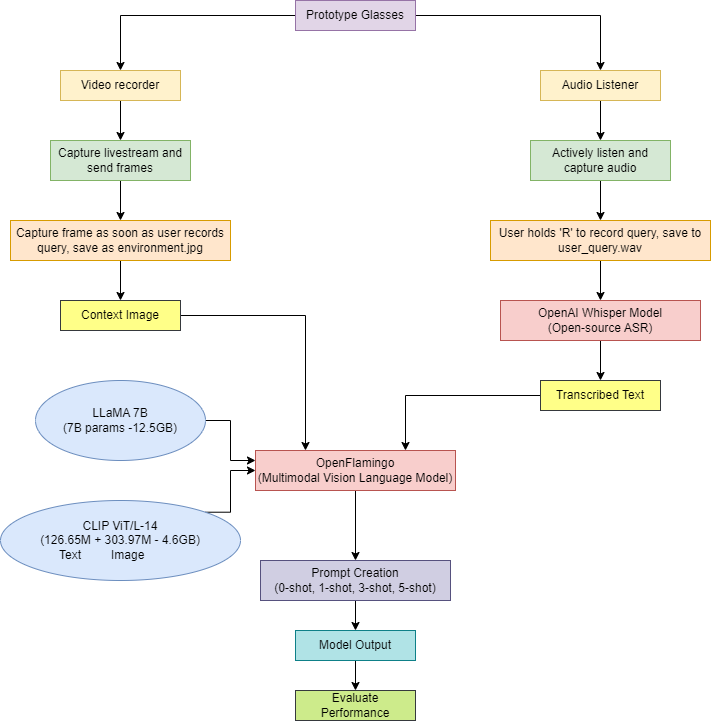

The diagram above was exported from draw.io. Its source (the exported page's mxGraphModel, read from the mxfile embedded in the PNG):
<mxGraphModel dx="1050" dy="637" grid="1" gridSize="10" guides="1" tooltips="1" connect="1" arrows="1" fold="1" page="1" pageScale="1" pageWidth="850" pageHeight="1100" math="0" shadow="0">
  <root>
    <mxCell id="0" />
    <mxCell id="1" parent="0" />
    <mxCell id="E3piMJazOmkQBk1J-DtG-20" style="edgeStyle=orthogonalEdgeStyle;rounded=0;orthogonalLoop=1;jettySize=auto;html=1;exitX=0.5;exitY=1;exitDx=0;exitDy=0;entryX=0.5;entryY=0;entryDx=0;entryDy=0;" edge="1" parent="1" source="E3piMJazOmkQBk1J-DtG-1" target="E3piMJazOmkQBk1J-DtG-5">
      <mxGeometry relative="1" as="geometry" />
    </mxCell>
    <mxCell id="E3piMJazOmkQBk1J-DtG-1" value="Audio Listener" style="rounded=0;whiteSpace=wrap;html=1;fillColor=#fff2cc;strokeColor=#d6b656;" vertex="1" parent="1">
      <mxGeometry x="610" y="70" width="120" height="30" as="geometry" />
    </mxCell>
    <mxCell id="E3piMJazOmkQBk1J-DtG-17" style="edgeStyle=orthogonalEdgeStyle;rounded=0;orthogonalLoop=1;jettySize=auto;html=1;exitX=0;exitY=0.5;exitDx=0;exitDy=0;entryX=0.5;entryY=0;entryDx=0;entryDy=0;" edge="1" parent="1" source="E3piMJazOmkQBk1J-DtG-2" target="E3piMJazOmkQBk1J-DtG-3">
      <mxGeometry relative="1" as="geometry" />
    </mxCell>
    <mxCell id="E3piMJazOmkQBk1J-DtG-18" style="edgeStyle=orthogonalEdgeStyle;rounded=0;orthogonalLoop=1;jettySize=auto;html=1;exitX=1;exitY=0.5;exitDx=0;exitDy=0;entryX=0.5;entryY=0;entryDx=0;entryDy=0;" edge="1" parent="1" source="E3piMJazOmkQBk1J-DtG-2" target="E3piMJazOmkQBk1J-DtG-1">
      <mxGeometry relative="1" as="geometry" />
    </mxCell>
    <mxCell id="E3piMJazOmkQBk1J-DtG-2" value="Prototype Glasses" style="rounded=0;whiteSpace=wrap;html=1;fillColor=#e1d5e7;strokeColor=#9673a6;" vertex="1" parent="1">
      <mxGeometry x="365" width="120" height="30" as="geometry" />
    </mxCell>
    <mxCell id="E3piMJazOmkQBk1J-DtG-19" style="edgeStyle=orthogonalEdgeStyle;rounded=0;orthogonalLoop=1;jettySize=auto;html=1;exitX=0.5;exitY=1;exitDx=0;exitDy=0;entryX=0.5;entryY=0;entryDx=0;entryDy=0;" edge="1" parent="1" source="E3piMJazOmkQBk1J-DtG-3" target="E3piMJazOmkQBk1J-DtG-4">
      <mxGeometry relative="1" as="geometry" />
    </mxCell>
    <mxCell id="E3piMJazOmkQBk1J-DtG-3" value="Video recorder" style="rounded=0;whiteSpace=wrap;html=1;fillColor=#fff2cc;strokeColor=#d6b656;" vertex="1" parent="1">
      <mxGeometry x="130" y="70" width="120" height="30" as="geometry" />
    </mxCell>
    <mxCell id="E3piMJazOmkQBk1J-DtG-21" style="edgeStyle=orthogonalEdgeStyle;rounded=0;orthogonalLoop=1;jettySize=auto;html=1;exitX=0.5;exitY=1;exitDx=0;exitDy=0;entryX=0.5;entryY=0;entryDx=0;entryDy=0;" edge="1" parent="1" source="E3piMJazOmkQBk1J-DtG-4" target="E3piMJazOmkQBk1J-DtG-8">
      <mxGeometry relative="1" as="geometry" />
    </mxCell>
    <mxCell id="E3piMJazOmkQBk1J-DtG-4" value="Capture livestream and send frames" style="rounded=0;whiteSpace=wrap;html=1;fillColor=#d5e8d4;strokeColor=#82b366;" vertex="1" parent="1">
      <mxGeometry x="120" y="140" width="140" height="40" as="geometry" />
    </mxCell>
    <mxCell id="E3piMJazOmkQBk1J-DtG-22" style="edgeStyle=orthogonalEdgeStyle;rounded=0;orthogonalLoop=1;jettySize=auto;html=1;exitX=0.5;exitY=1;exitDx=0;exitDy=0;entryX=0.5;entryY=0;entryDx=0;entryDy=0;" edge="1" parent="1" source="E3piMJazOmkQBk1J-DtG-5" target="E3piMJazOmkQBk1J-DtG-6">
      <mxGeometry relative="1" as="geometry" />
    </mxCell>
    <mxCell id="E3piMJazOmkQBk1J-DtG-5" value="Actively listen and capture audio" style="rounded=0;whiteSpace=wrap;html=1;fillColor=#d5e8d4;strokeColor=#82b366;" vertex="1" parent="1">
      <mxGeometry x="600" y="140" width="140" height="40" as="geometry" />
    </mxCell>
    <mxCell id="E3piMJazOmkQBk1J-DtG-24" style="edgeStyle=orthogonalEdgeStyle;rounded=0;orthogonalLoop=1;jettySize=auto;html=1;exitX=0.5;exitY=1;exitDx=0;exitDy=0;entryX=0.5;entryY=0;entryDx=0;entryDy=0;" edge="1" parent="1" source="E3piMJazOmkQBk1J-DtG-6" target="E3piMJazOmkQBk1J-DtG-7">
      <mxGeometry relative="1" as="geometry" />
    </mxCell>
    <mxCell id="E3piMJazOmkQBk1J-DtG-6" value="User holds 'R' to record query, save to user_query.wav" style="rounded=0;whiteSpace=wrap;html=1;fillColor=#ffe6cc;strokeColor=#d79b00;" vertex="1" parent="1">
      <mxGeometry x="560" y="220" width="220" height="40" as="geometry" />
    </mxCell>
    <mxCell id="E3piMJazOmkQBk1J-DtG-26" style="edgeStyle=orthogonalEdgeStyle;rounded=0;orthogonalLoop=1;jettySize=auto;html=1;exitX=0.5;exitY=1;exitDx=0;exitDy=0;entryX=0.5;entryY=0;entryDx=0;entryDy=0;" edge="1" parent="1" source="E3piMJazOmkQBk1J-DtG-7" target="E3piMJazOmkQBk1J-DtG-25">
      <mxGeometry relative="1" as="geometry" />
    </mxCell>
    <mxCell id="E3piMJazOmkQBk1J-DtG-7" value="OpenAI Whisper Model&lt;br&gt;(Open-source ASR)" style="rounded=0;whiteSpace=wrap;html=1;fillColor=#f8cecc;strokeColor=#b85450;" vertex="1" parent="1">
      <mxGeometry x="570" y="300" width="200" height="40" as="geometry" />
    </mxCell>
    <mxCell id="E3piMJazOmkQBk1J-DtG-28" style="edgeStyle=orthogonalEdgeStyle;rounded=0;orthogonalLoop=1;jettySize=auto;html=1;exitX=0.5;exitY=1;exitDx=0;exitDy=0;entryX=0.5;entryY=0;entryDx=0;entryDy=0;" edge="1" parent="1" source="E3piMJazOmkQBk1J-DtG-8" target="E3piMJazOmkQBk1J-DtG-27">
      <mxGeometry relative="1" as="geometry" />
    </mxCell>
    <mxCell id="E3piMJazOmkQBk1J-DtG-8" value="Capture frame as soon as user records query, save as environment.jpg" style="rounded=0;whiteSpace=wrap;html=1;fillColor=#ffe6cc;strokeColor=#d79b00;glass=0;shadow=0;" vertex="1" parent="1">
      <mxGeometry x="80" y="220" width="220" height="40" as="geometry" />
    </mxCell>
    <mxCell id="E3piMJazOmkQBk1J-DtG-35" style="edgeStyle=orthogonalEdgeStyle;rounded=0;orthogonalLoop=1;jettySize=auto;html=1;exitX=0.5;exitY=1;exitDx=0;exitDy=0;entryX=0.5;entryY=0;entryDx=0;entryDy=0;" edge="1" parent="1" source="E3piMJazOmkQBk1J-DtG-9" target="E3piMJazOmkQBk1J-DtG-13">
      <mxGeometry relative="1" as="geometry" />
    </mxCell>
    <mxCell id="E3piMJazOmkQBk1J-DtG-9" value="OpenFlamingo&lt;br&gt;(Multimodal Vision Language Model)" style="rounded=0;whiteSpace=wrap;html=1;fillColor=#f8cecc;strokeColor=#b85450;" vertex="1" parent="1">
      <mxGeometry x="325" y="450" width="200" height="40" as="geometry" />
    </mxCell>
    <mxCell id="E3piMJazOmkQBk1J-DtG-31" style="edgeStyle=orthogonalEdgeStyle;rounded=0;orthogonalLoop=1;jettySize=auto;html=1;exitX=1;exitY=0.5;exitDx=0;exitDy=0;entryX=0;entryY=0.25;entryDx=0;entryDy=0;" edge="1" parent="1" source="E3piMJazOmkQBk1J-DtG-11" target="E3piMJazOmkQBk1J-DtG-9">
      <mxGeometry relative="1" as="geometry" />
    </mxCell>
    <mxCell id="E3piMJazOmkQBk1J-DtG-11" value="LLaMA 7B&lt;br&gt;(7B params -12.5GB)" style="ellipse;whiteSpace=wrap;html=1;fillColor=#dae8fc;strokeColor=#6c8ebf;" vertex="1" parent="1">
      <mxGeometry x="105" y="380" width="170" height="80" as="geometry" />
    </mxCell>
    <mxCell id="E3piMJazOmkQBk1J-DtG-34" style="edgeStyle=orthogonalEdgeStyle;rounded=0;orthogonalLoop=1;jettySize=auto;html=1;exitX=1;exitY=0;exitDx=0;exitDy=0;entryX=0;entryY=0.5;entryDx=0;entryDy=0;" edge="1" parent="1" source="E3piMJazOmkQBk1J-DtG-12" target="E3piMJazOmkQBk1J-DtG-9">
      <mxGeometry relative="1" as="geometry">
        <Array as="points">
          <mxPoint x="300" y="512" />
          <mxPoint x="300" y="470" />
        </Array>
      </mxGeometry>
    </mxCell>
    <mxCell id="E3piMJazOmkQBk1J-DtG-12" value="CLIP ViT/L-14&lt;br&gt;(126.65M + 303.97M - 4.6GB)&lt;br&gt;Text&amp;nbsp; &amp;nbsp; &amp;nbsp; &amp;nbsp; &amp;nbsp;Image&amp;nbsp; &amp;nbsp; &amp;nbsp; &amp;nbsp; &amp;nbsp; &amp;nbsp;" style="ellipse;whiteSpace=wrap;html=1;fillColor=#dae8fc;strokeColor=#6c8ebf;" vertex="1" parent="1">
      <mxGeometry x="70" y="500" width="240" height="80" as="geometry" />
    </mxCell>
    <mxCell id="E3piMJazOmkQBk1J-DtG-36" style="edgeStyle=orthogonalEdgeStyle;rounded=0;orthogonalLoop=1;jettySize=auto;html=1;exitX=0.5;exitY=1;exitDx=0;exitDy=0;entryX=0.5;entryY=0;entryDx=0;entryDy=0;" edge="1" parent="1" source="E3piMJazOmkQBk1J-DtG-13" target="E3piMJazOmkQBk1J-DtG-14">
      <mxGeometry relative="1" as="geometry" />
    </mxCell>
    <mxCell id="E3piMJazOmkQBk1J-DtG-13" value="Prompt Creation&lt;br&gt;(0-shot, 1-shot, 3-shot, 5-shot)" style="rounded=0;whiteSpace=wrap;html=1;fillColor=#d0cee2;strokeColor=#56517e;" vertex="1" parent="1">
      <mxGeometry x="330" y="560" width="190" height="40" as="geometry" />
    </mxCell>
    <mxCell id="E3piMJazOmkQBk1J-DtG-37" style="edgeStyle=orthogonalEdgeStyle;rounded=0;orthogonalLoop=1;jettySize=auto;html=1;exitX=0.5;exitY=1;exitDx=0;exitDy=0;entryX=0.5;entryY=0;entryDx=0;entryDy=0;" edge="1" parent="1" source="E3piMJazOmkQBk1J-DtG-14" target="E3piMJazOmkQBk1J-DtG-15">
      <mxGeometry relative="1" as="geometry" />
    </mxCell>
    <mxCell id="E3piMJazOmkQBk1J-DtG-14" value="Model Output" style="rounded=0;whiteSpace=wrap;html=1;fillColor=#b0e3e6;strokeColor=#0e8088;" vertex="1" parent="1">
      <mxGeometry x="365" y="630" width="120" height="30" as="geometry" />
    </mxCell>
    <mxCell id="E3piMJazOmkQBk1J-DtG-15" value="Evaluate Performance" style="rounded=0;whiteSpace=wrap;html=1;fillColor=#cdeb8b;strokeColor=#36393d;" vertex="1" parent="1">
      <mxGeometry x="365" y="690" width="120" height="30" as="geometry" />
    </mxCell>
    <mxCell id="E3piMJazOmkQBk1J-DtG-30" style="edgeStyle=orthogonalEdgeStyle;rounded=0;orthogonalLoop=1;jettySize=auto;html=1;exitX=0;exitY=0.5;exitDx=0;exitDy=0;entryX=0.75;entryY=0;entryDx=0;entryDy=0;" edge="1" parent="1" source="E3piMJazOmkQBk1J-DtG-25" target="E3piMJazOmkQBk1J-DtG-9">
      <mxGeometry relative="1" as="geometry" />
    </mxCell>
    <mxCell id="E3piMJazOmkQBk1J-DtG-25" value="Transcribed Text" style="rounded=0;whiteSpace=wrap;html=1;fillColor=#ffff88;strokeColor=#36393d;" vertex="1" parent="1">
      <mxGeometry x="610" y="380" width="120" height="30" as="geometry" />
    </mxCell>
    <mxCell id="E3piMJazOmkQBk1J-DtG-29" style="edgeStyle=orthogonalEdgeStyle;rounded=0;orthogonalLoop=1;jettySize=auto;html=1;exitX=1;exitY=0.5;exitDx=0;exitDy=0;entryX=0.25;entryY=0;entryDx=0;entryDy=0;" edge="1" parent="1" source="E3piMJazOmkQBk1J-DtG-27" target="E3piMJazOmkQBk1J-DtG-9">
      <mxGeometry relative="1" as="geometry" />
    </mxCell>
    <mxCell id="E3piMJazOmkQBk1J-DtG-27" value="Context Image" style="rounded=0;whiteSpace=wrap;html=1;fillColor=#ffff88;strokeColor=#36393d;" vertex="1" parent="1">
      <mxGeometry x="130" y="300" width="120" height="30" as="geometry" />
    </mxCell>
  </root>
</mxGraphModel>